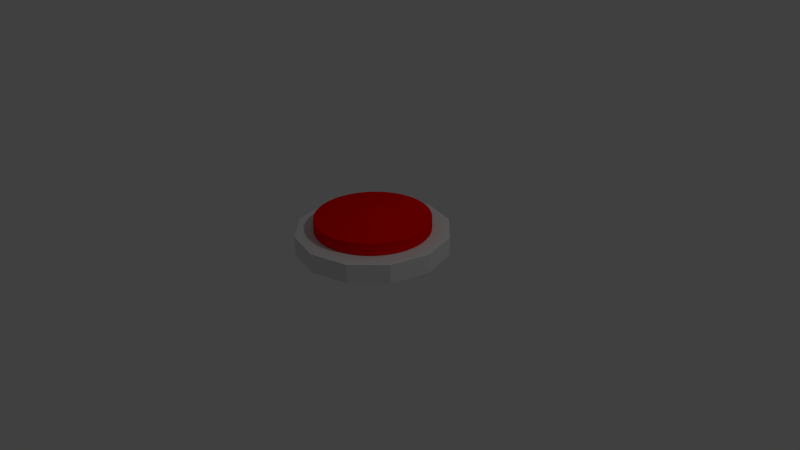 # Source: button.blend  (saved by Blender 2.73.0; exported with 4.5.12 LTS)
import bpy
from mathutils import Matrix  # noqa: F401  (used for matrix-valued properties, if any)

bpy.ops.wm.read_factory_settings(use_empty=True)
scene = bpy.context.scene
scene.name = 'Scene'

# ---- collections
col_collection_1 = bpy.data.collections.new('Collection 1'); scene.collection.children.link(col_collection_1)

# ---- materials (node trees are filled in below, after node groups)
mat_material_002 = bpy.data.materials.new('Material.002')
mat_material_002.alpha_threshold = 0.0
mat_material_002.use_transparent_shadow = False
mat_material_002.diffuse_color = (1.0, 0.0, 0.0, 1.0)
mat_material_002.specular_color = (1.0, 0.4553, 0.002838)
mat_material_002.roughness = 0.5
mat_material_002.specular_intensity = 1.0

# ---- material node trees

# ---- world
world_world = bpy.data.worlds.new('World'); scene.world = world_world
world_world.color = (0.05088, 0.05088, 0.05088)
world_world.use_sun_shadow = False
world_world.sun_shadow_jitter_overblur = 0.0
world_world.cycles.sampling_method = 'MANUAL'
world_world.cycles.sample_map_resolution = 256

# ---- cameras
cam_camera = bpy.data.cameras.new('Camera')
cam_camera.clip_end = 100.0
cam_camera.lens = 35.0
cam_camera.sensor_width = 32.0
cam_camera.sensor_height = 18.0
cam_camera.ortho_scale = 7.314
cam_camera.dof.focus_distance = 0.0
cam_camera.dof.aperture_fstop = 128.0

# ---- lights
light_lamp = bpy.data.lights.new('Lamp', 'POINT')
light_lamp.transmission_factor = 0.0
light_lamp.cutoff_distance = 30.0
light_lamp.energy = 100.0
light_lamp.shadow_buffer_clip_start = 1.001
light_lamp.shadow_soft_size = 0.1
light_lamp.shadow_maximum_resolution = 0.006
light_lamp.use_absolute_resolution = True
light_lamp.cycles.use_multiple_importance_sampling = False

# ---- meshes
me_icosphere_001 = bpy.data.meshes.new('Icosphere.001')
me_icosphere_001.from_pydata([(0.0004158, 0.0, 0.1045), (0.7133, -0.2318, -1.752e-08), (0.7133, 0.2318, 1.752e-08), (0.0, -0.75, -1.752e-08), (0.4408, -0.6068, 1.752e-08), (-0.7133, -0.2318, -1.752e-08), (-0.4408, -0.6068, 1.752e-08), (-0.4408, 0.6068, -1.752e-08), (-0.7133, 0.2318, 1.752e-08), (0.4408, 0.6068, -1.752e-08), (0.0, 0.75, 1.752e-08), (0.6696, 0.3378, -3.13e-08), (0.6068, 0.4408, 0.0), (0.5282, 0.5324, 8.523e-08), (-0.1144, 0.7412, -2.504e-07), (-0.2318, 0.7133, -3.608e-07), (-0.3431, 0.6669, -2.727e-07), (-0.7403, 0.1203, 9.389e-08), (-0.75, -2.911e-07, 5.002e-07), (-0.7403, -0.1203, 1.091e-06), (-0.3431, -0.6669, -4.616e-07), (-0.2318, -0.7133, -5.33e-07), (-0.1144, -0.7412, -3.835e-07), (0.5282, -0.5324, -8.137e-07), (0.6068, -0.4408, -1.419e-06), (0.6696, -0.3378, -1.679e-06), (0.3431, 0.6669, -9.09e-09), (0.2318, 0.7133, -2.615e-14), (0.1144, 0.7412, 9.09e-09), (-0.5282, 0.5324, -9.09e-09), (-0.6068, 0.4408, -7.845e-14), (-0.6696, 0.3378, 9.09e-09), (-0.6696, -0.3378, -9.09e-09), (-0.6068, -0.4408, 7.751e-14), (-0.5282, -0.5324, 9.09e-09), (0.1144, -0.7412, -9.09e-09), (0.2318, -0.7133, 2.615e-14), (0.3431, -0.6669, 9.09e-09), (0.7403, -0.1203, -9.09e-09), (0.75, 1.567e-08, 9.339e-16), (0.7403, 0.1203, 9.09e-09), (0.000422, -2.984e-13, 0.2663), (0.7133, -0.2318, 0.1618), (0.7133, 0.2318, 0.1618), (6.215e-06, -0.75, 0.1618), (0.4408, -0.6068, 0.1618), (-0.7133, -0.2318, 0.1618), (-0.4408, -0.6068, 0.1618), (-0.4408, 0.6068, 0.1618), (-0.7133, 0.2318, 0.1618), (0.4408, 0.6068, 0.1618), (6.215e-06, 0.75, 0.1618), (0.6696, 0.3378, 0.1618), (0.6068, 0.4408, 0.1618), (0.5282, 0.5324, 0.1618), (-0.1144, 0.7412, 0.1618), (-0.2318, 0.7133, 0.1618), (-0.3431, 0.6669, 0.1618), (-0.7403, 0.1203, 0.1618), (-0.75, -2.911e-07, 0.1618), (-0.7403, -0.1203, 0.1618), (-0.3431, -0.6669, 0.1618), (-0.2318, -0.7133, 0.1618), (-0.1144, -0.7412, 0.1618), (0.5282, -0.5324, 0.1618), (0.6068, -0.4408, 0.1618), (0.6696, -0.3378, 0.1618), (0.3432, 0.6669, 0.1618), (0.2318, 0.7133, 0.1618), (0.1144, 0.7412, 0.1618), (-0.5282, 0.5324, 0.1618), (-0.6068, 0.4408, 0.1618), (-0.6696, 0.3378, 0.1618), (-0.6696, -0.3378, 0.1618), (-0.6068, -0.4408, 0.1618), (-0.5282, -0.5324, 0.1618), (0.1144, -0.7412, 0.1618), (0.2318, -0.7133, 0.1618), (0.3432, -0.6669, 0.1618), (0.7403, -0.1203, 0.1618), (0.75, 1.567e-08, 0.1618), (0.7403, 0.1203, 0.1618)], [], [(40, 0, 2), (39, 0, 40), (38, 0, 39), (1, 0, 38), (37, 0, 4), (36, 0, 37), (35, 0, 36), (3, 0, 35), (34, 0, 6), (33, 0, 34), (32, 0, 33), (5, 0, 32), (31, 0, 8), (30, 0, 31), (29, 0, 30), (7, 0, 29), (28, 0, 10), (27, 0, 28), (26, 0, 27), (9, 0, 26), (25, 0, 1), (24, 0, 25), (23, 0, 24), (4, 0, 23), (22, 0, 3), (21, 0, 22), (20, 0, 21), (6, 0, 20), (19, 0, 5), (18, 0, 19), (17, 0, 18), (8, 0, 17), (16, 0, 7), (15, 0, 16), (14, 0, 15), (10, 0, 14), (13, 0, 9), (12, 0, 13), (11, 0, 12), (2, 0, 11), (81, 43, 41), (80, 81, 41), (79, 80, 41), (42, 79, 41), (78, 45, 41), (77, 78, 41), (76, 77, 41), (44, 76, 41), (75, 47, 41), (74, 75, 41), (73, 74, 41), (46, 73, 41), (72, 49, 41), (71, 72, 41), (70, 71, 41), (48, 70, 41), (69, 51, 41), (68, 69, 41), (67, 68, 41), (50, 67, 41), (66, 42, 41), (65, 66, 41), (64, 65, 41), (45, 64, 41), (63, 44, 41), (62, 63, 41), (61, 62, 41), (47, 61, 41), (60, 46, 41), (59, 60, 41), (58, 59, 41), (49, 58, 41), (57, 48, 41), (56, 57, 41), (55, 56, 41), (51, 55, 41), (54, 50, 41), (53, 54, 41), (52, 53, 41), (43, 52, 41), (1, 38, 79, 42), (13, 9, 50, 54), (28, 10, 51, 69), (18, 19, 60, 59), (30, 31, 72, 71), (35, 36, 77, 76), (2, 11, 52, 43), (23, 24, 65, 64), (31, 8, 49, 72), (16, 7, 48, 57), (21, 22, 63, 62), (33, 34, 75, 74), (38, 39, 80, 79), (10, 14, 55, 51), (9, 26, 67, 50), (19, 5, 46, 60), (34, 6, 47, 75), (36, 37, 78, 77), (11, 12, 53, 52), (24, 25, 66, 65), (8, 17, 58, 49), (7, 29, 70, 48), (22, 3, 44, 63), (37, 4, 45, 78), (39, 40, 81, 80), (26, 27, 68, 67), (14, 15, 56, 55), (6, 20, 61, 47), (5, 32, 73, 46), (40, 2, 43, 81), (12, 13, 54, 53), (25, 1, 42, 66), (29, 30, 71, 70), (17, 18, 59, 58), (3, 35, 76, 44), (4, 23, 64, 45), (15, 16, 57, 56), (27, 28, 69, 68), (20, 21, 62, 61), (32, 33, 74, 73)])
me_icosphere_001.materials.append(mat_material_002)
me_icosphere_001.use_remesh_preserve_volume = False
me_icosphere_001.use_remesh_preserve_attributes = False
me_icosphere_001.use_mirror_vertex_groups = False
me_icosphere_001.update()
me_cylinder = bpy.data.meshes.new('Cylinder')
me_cylinder.from_pydata([(0.0, 0.0, -0.125), (0.0, 0.0, 0.125), (0.0, 1.0, -0.125), (0.0, 1.0, 0.125), (0.5, 0.866, -0.125), (0.5, 0.866, 0.125), (0.866, 0.5, -0.125), (0.866, 0.5, 0.125), (1.0, -4.371e-08, -0.125), (1.0, -4.371e-08, 0.125), (0.866, -0.5, -0.125), (0.866, -0.5, 0.125), (0.5, -0.866, -0.125), (0.5, -0.866, 0.125), (1.51e-07, -1.0, -0.125), (1.51e-07, -1.0, 0.125), (-0.5, -0.866, -0.125), (-0.5, -0.866, 0.125), (-0.866, -0.5, -0.125), (-0.866, -0.5, 0.125), (-1.0, -4.649e-07, -0.125), (-1.0, -4.649e-07, 0.125), (-0.866, 0.5, -0.125), (-0.866, 0.5, 0.125), (-0.5, 0.866, -0.125), (-0.5, 0.866, 0.125)], [], [(0, 2, 4), (1, 5, 3), (2, 3, 5, 4), (0, 4, 6), (1, 7, 5), (4, 5, 7, 6), (0, 6, 8), (1, 9, 7), (6, 7, 9, 8), (0, 8, 10), (1, 11, 9), (8, 9, 11, 10), (0, 10, 12), (1, 13, 11), (10, 11, 13, 12), (0, 12, 14), (1, 15, 13), (12, 13, 15, 14), (0, 14, 16), (1, 17, 15), (14, 15, 17, 16), (0, 16, 18), (1, 19, 17), (16, 17, 19, 18), (0, 18, 20), (1, 21, 19), (18, 19, 21, 20), (0, 20, 22), (1, 23, 21), (20, 21, 23, 22), (0, 22, 24), (1, 25, 23), (22, 23, 25, 24), (0, 24, 2), (1, 3, 25), (24, 25, 3, 2)])
me_cylinder.use_remesh_preserve_volume = False
me_cylinder.use_remesh_preserve_attributes = False
me_cylinder.use_mirror_vertex_groups = False
me_cylinder.update()

# ---- objects
ob_icosphere = bpy.data.objects.new('Icosphere', me_icosphere_001)
ob_cylinder = bpy.data.objects.new('Cylinder', me_cylinder)
ob_lamp = bpy.data.objects.new('Lamp', light_lamp)
ob_camera = bpy.data.objects.new('Camera', cam_camera)

# ---- transforms, parenting, visibility, modifiers, constraints
ob_icosphere.location = (0.0, 0.0, 0.38)
ob_icosphere.lineart.crease_threshold = 0.0
ob_cylinder.location = (0.0, 0.0, 0.25)
ob_cylinder.lineart.crease_threshold = 0.0
ob_lamp.location = (4.076, 1.005, 5.904)
ob_lamp.rotation_euler = (0.6503, 0.05522, 1.866)
ob_lamp.lock_rotations_4d = False
ob_lamp.empty_display_type = 'ARROWS'
ob_lamp.color = (0.0, 0.0, 0.0, 0.0)
ob_lamp.lineart.crease_threshold = 0.0
ob_camera.location = (7.481, -6.508, 5.344)
ob_camera.rotation_euler = (1.109, 0.01082, 0.8149)
ob_camera.lock_rotations_4d = False
ob_camera.empty_display_type = 'ARROWS'
ob_camera.color = (0.0, 0.0, 0.0, 0.0)
ob_camera.display_type = 'WIRE'
ob_camera.lineart.crease_threshold = 0.0

# ---- collection membership
col_collection_1.objects.link(ob_icosphere)
col_collection_1.objects.link(ob_cylinder)
col_collection_1.objects.link(ob_lamp)
col_collection_1.objects.link(ob_camera)

# ---- scene / render settings (as saved in the file)
scene.camera = ob_camera
scene.frame_start = 1; scene.frame_end = 250; scene.frame_set(1)
scene.render.engine = 'BLENDER_EEVEE_NEXT'
scene.render.resolution_percentage = 50
scene.render.dither_intensity = 0.0
scene.cycles.use_denoising = False
scene.cycles.samples = 10
scene.cycles.sampling_pattern = 'TABULATED_SOBOL'
scene.cycles.light_sampling_threshold = 0.0
scene.cycles.use_adaptive_sampling = False
scene.cycles.use_light_tree = False
scene.cycles.blur_glossy = 0.0
scene.cycles.pixel_filter_type = 'GAUSSIAN'
scene.cycles.sample_clamp_indirect = 0.0
scene.view_settings.view_transform = 'Standard'
bpy.context.view_layer.update()
